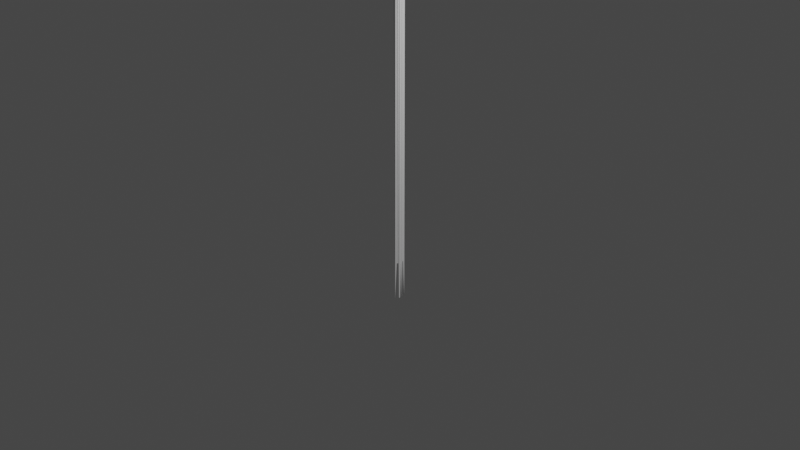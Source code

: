 # Source: tulipe_full.blend  (saved by Blender 2.81.16; exported with 4.5.12 LTS)
import bpy
from mathutils import Matrix  # noqa: F401  (used for matrix-valued properties, if any)

bpy.ops.wm.read_factory_settings(use_empty=True)
scene = bpy.context.scene
scene.name = 'Scene'

# ---- collections
col_collection = bpy.data.collections.new('Collection'); scene.collection.children.link(col_collection)

# ---- world
world_world = bpy.data.worlds.new('World'); scene.world = world_world
world_world.use_nodes = True; world_world.node_tree.nodes.clear()
_N = world_world.node_tree.nodes; _L = world_world.node_tree.links
n0 = _N.new('ShaderNodeOutputWorld'); n0.name = 'World Output'; n0.location = (300, 300)
n1 = _N.new('ShaderNodeBackground'); n1.name = 'Background'; n1.location = (10, 300)
n1.inputs[0].default_value = (0.05088, 0.05088, 0.05088, 1.0)
_L.new(n1.outputs[0], n0.inputs[0])
n0.is_active_output = True
world_world.color = (0.05088, 0.05088, 0.05088)
world_world.use_sun_shadow = False
world_world.sun_shadow_jitter_overblur = 0.0

# ---- cameras
cam_camera = bpy.data.cameras.new('Camera')
cam_camera.clip_end = 100.0
cam_camera.ortho_scale = 7.314

# ---- lights
light_light = bpy.data.lights.new('Light', 'POINT')
light_light.transmission_factor = 0.0
light_light.energy = 1000.0
light_light.shadow_soft_size = 0.1
light_light.shadow_maximum_resolution = 0.006
light_light.use_absolute_resolution = True

# ---- meshes
me_cylinder = bpy.data.meshes.new('Cylinder')
me_cylinder.from_pydata([(4.349e-08, 0.05969, -2.099), (4.349e-08, 0.05969, 2.195), (-0.00531, 0.05854, -2.099), (-0.007871, 0.06732, 2.604), (-0.01365, 0.06243, -2.509), (-0.01042, 0.05514, 2.195), (-0.01921, 0.05591, -2.509), (-0.01512, 0.04963, 2.195), (-0.01925, 0.04221, -2.099), (-0.01925, 0.04221, 2.195), (-0.02263, 0.03316, -2.099), (-0.02263, 0.03316, 2.195), (-0.02515, 0.02284, -2.099), (-0.02515, 0.02284, 2.195), (-0.0267, 0.01164, -2.099), (-0.0267, 0.01164, 2.195), (-0.02722, 2.98e-07, -2.099), (-0.0342, -0.003015, 2.604), (-0.0267, -0.01164, -2.099), (-0.0267, -0.01164, 2.195), (-0.02515, -0.02284, -2.099), (-0.03171, -0.03046, 2.604), (-0.02263, -0.03316, -2.099), (-0.02263, -0.03316, 2.195), (-0.01925, -0.0422, -2.099), (-0.02461, -0.05372, 2.604), (-0.01512, -0.04963, -2.099), (-0.01512, -0.04963, 2.195), (-0.01042, -0.05514, -2.099), (-0.01042, -0.05514, 2.195), (-0.00531, -0.05854, -2.099), (-0.00531, -0.05854, 2.195), (5.236e-08, -0.05969, -2.099), (5.236e-08, -0.05969, 2.195), (0.00531, -0.05854, -2.099), (0.00531, -0.05854, 2.195), (0.01096, -0.06785, -2.509), (0.01042, -0.05514, 2.195), (0.01512, -0.04963, -2.099), (0.01512, -0.04963, 2.195), (0.01925, -0.0422, -2.099), (0.01925, -0.0422, 2.195), (0.02263, -0.03316, -2.099), (0.0257, -0.04286, 2.604), (0.02837, -0.0297, -2.509), (0.02515, -0.02284, 2.195), (0.0302, -0.01647, -2.509), (0.03059, -0.01701, 2.604), (0.02722, 3.511e-07, -2.099), (0.02722, 3.511e-07, 2.195), (0.0302, 0.01104, -2.509), (0.03059, 0.01098, 2.605), (0.02515, 0.02284, -2.099), (0.02515, 0.02284, 2.195), (0.02263, 0.03316, -2.099), (0.0257, 0.03683, 2.605), (0.0214, 0.04715, -2.509), (0.01925, 0.04221, 2.195), (0.01512, 0.04963, -2.099), (0.01668, 0.05661, 2.604), (0.01096, 0.06243, -2.509), (0.01042, 0.05514, 2.195), (0.004932, 0.06644, -2.509), (0.00489, 0.06732, 2.604)], [], [(0, 1, 3, 2), (2, 3, 5, 4), (4, 5, 7, 6), (6, 7, 9, 8), (8, 9, 11, 10), (10, 11, 13, 12), (12, 13, 15, 14), (14, 15, 17, 16), (16, 17, 19, 18), (18, 19, 21, 20), (20, 21, 23, 22), (22, 23, 25, 24), (24, 25, 27, 26), (26, 27, 29, 28), (28, 29, 31, 30), (30, 31, 33, 32), (32, 33, 35, 34), (34, 35, 37, 36), (36, 37, 39, 38), (38, 39, 41, 40), (40, 41, 43, 42), (42, 43, 45, 44), (44, 45, 47, 46), (46, 47, 49, 48), (48, 49, 51, 50), (50, 51, 53, 52), (52, 53, 55, 54), (54, 55, 57, 56), (56, 57, 59, 58), (58, 59, 61, 60), (3, 1, 63, 61, 59, 57, 55, 53, 51, 49, 47, 45, 43, 41, 39, 37, 35, 33, 31, 29, 27, 25, 23, 21, 19, 17, 15, 13, 11, 9, 7, 5), (60, 61, 63, 62), (62, 63, 1, 0), (0, 2, 4, 6, 8, 10, 12, 14, 16, 18, 20, 22, 24, 26, 28, 30, 32, 34, 36, 38, 40, 42, 44, 46, 48, 50, 52, 54, 56, 58, 60, 62)])
_uv = me_cylinder.uv_layers.new(name='UVMap')
_uv.uv.foreach_set('vector', [1.0, 0.5, 1.0, 1.0, 0.9688, 1.0, 0.9688, 0.5, 0.9688, 0.5, 0.9688, 1.0, 0.9375, 1.0, 0.9375, 0.5, 0.9375, 0.5, 0.9375, 1.0, 0.9062, 1.0, 0.9062, 0.5, 0.9062, 0.5, 0.9062, 1.0, 0.875, 1.0, 0.875, 0.5, 0.875, 0.5, 0.875, 1.0, 0.8438, 1.0, 0.8438, 0.5, 0.8438, 0.5, 0.8438, 1.0, 0.8125, 1.0, 0.8125, 0.5, 0.8125, 0.5, 0.8125, 1.0, 0.7812, 1.0, 0.7812, 0.5, 0.7812, 0.5, 0.7812, 1.0, 0.75, 1.0, 0.75, 0.5, 0.75, 0.5, 0.75, 1.0, 0.7188, 1.0, 0.7188, 0.5, 0.7188, 0.5, 0.7188, 1.0, 0.6875, 1.0, 0.6875, 0.5, 0.6875, 0.5, 0.6875, 1.0, 0.6562, 1.0, 0.6562, 0.5, 0.6562, 0.5, 0.6562, 1.0, 0.625, 1.0, 0.625, 0.5, 0.625, 0.5, 0.625, 1.0, 0.5938, 1.0, 0.5938, 0.5, 0.5938, 0.5, 0.5938, 1.0, 0.5625, 1.0, 0.5625, 0.5, 0.5625, 0.5, 0.5625, 1.0, 0.5312, 1.0, 0.5312, 0.5, 0.5312, 0.5, 0.5312, 1.0, 0.5, 1.0, 0.5, 0.5, 0.5, 0.5, 0.5, 1.0, 0.4688, 1.0, 0.4688, 0.5, 0.4688, 0.5, 0.4688, 1.0, 0.4375, 1.0, 0.4375, 0.5, 0.4375, 0.5, 0.4375, 1.0, 0.4062, 1.0, 0.4062, 0.5, 0.4062, 0.5, 0.4062, 1.0, 0.375, 1.0, 0.375, 0.5, 0.375, 0.5, 0.375, 1.0, 0.3438, 1.0, 0.3438, 0.5, 0.3438, 0.5, 0.3438, 1.0, 0.3125, 1.0, 0.3125, 0.5, 0.3125, 0.5, 0.3125, 1.0, 0.2812, 1.0, 0.2812, 0.5, 0.2812, 0.5, 0.2812, 1.0, 0.25, 1.0, 0.25, 0.5, 0.25, 0.5, 0.25, 1.0, 0.2188, 1.0, 0.2188, 0.5, 0.2188, 0.5, 0.2188, 1.0, 0.1875, 1.0, 0.1875, 0.5, 0.1875, 0.5, 0.1875, 1.0, 0.1562, 1.0, 0.1562, 0.5, 0.1562, 0.5, 0.1562, 1.0, 0.125, 1.0, 0.125, 0.5, 0.125, 0.5, 0.125, 1.0, 0.09375, 1.0, 0.09375, 0.5, 0.09375, 0.5, 0.09375, 1.0, 0.0625, 1.0, 0.0625, 0.5, 0.2968, 0.4854, 0.25, 0.49, 0.2032, 0.4854, 0.1582, 0.4717, 0.1167, 0.4496, 0.08029, 0.4197, 0.05045, 0.3833, 0.02827, 0.3418, 0.01461, 0.2968, 0.01, 0.25, 0.01461, 0.2032, 0.02827, 0.1582, 0.05045, 0.1167, 0.08029, 0.08029, 0.1167, 0.05045, 0.1582, 0.02827, 0.2032, 0.01461, 0.25, 0.01, 0.2968, 0.01461, 0.3418, 0.02827, 0.3833, 0.05045, 0.4197, 0.08029, 0.4496, 0.1167, 0.4717, 0.1582, 0.4854, 0.2032, 0.49, 0.25, 0.4854, 0.2968, 0.4717, 0.3418, 0.4496, 0.3833, 0.4197, 0.4197, 0.3833, 0.4496, 0.3418, 0.4717, 0.0625, 0.5, 0.0625, 1.0, 0.03125, 1.0, 0.03125, 0.5, 0.03125, 0.5, 0.03125, 1.0, 0.0, 1.0, 0.0, 0.5, 0.75, 0.49, 0.7968, 0.4854, 0.8418, 0.4717, 0.8833, 0.4496, 0.9197, 0.4197, 0.9496, 0.3833, 0.9717, 0.3418, 0.9854, 0.2968, 0.99, 0.25, 0.9854, 0.2032, 0.9717, 0.1582, 0.9496, 0.1167, 0.9197, 0.08029, 0.8833, 0.05045, 0.8418, 0.02827, 0.7968, 0.01461, 0.75, 0.01, 0.7032, 0.01461, 0.6582, 0.02827, 0.6167, 0.05045, 0.5803, 0.08029, 0.5504, 0.1167, 0.5283, 0.1582, 0.5146, 0.2032, 0.51, 0.25, 0.5146, 0.2968, 0.5283, 0.3418, 0.5504, 0.3833, 0.5803, 0.4197, 0.6167, 0.4496, 0.6582, 0.4717, 0.7032, 0.4854])
me_cylinder.use_remesh_fix_poles = True
me_cylinder.use_remesh_preserve_attributes = False
me_cylinder.use_mirror_vertex_groups = False
me_cylinder.update()

# ---- objects
ob_light = bpy.data.objects.new('Light', light_light)
ob_camera = bpy.data.objects.new('Camera', cam_camera)
ob_cylinder = bpy.data.objects.new('Cylinder', me_cylinder)

# ---- transforms, parenting, visibility, modifiers, constraints
ob_light.location = (4.076, 1.005, 5.904)
ob_light.rotation_euler = (0.6503, 0.05522, 1.866)
ob_light.lock_rotations_4d = False
ob_light.empty_display_type = 'ARROWS'
ob_light.color = (0.0, 0.0, 0.0, 0.0)
ob_light.lineart.crease_threshold = 0.0
ob_camera.location = (7.359, -6.926, 4.958)
ob_camera.rotation_euler = (1.109, 0.0, 0.8149)
ob_camera.lock_rotations_4d = False
ob_camera.empty_display_type = 'ARROWS'
ob_camera.color = (0.0, 0.0, 0.0, 0.0)
ob_camera.display_type = 'WIRE'
ob_camera.lineart.crease_threshold = 0.0
ob_cylinder.location = (0.0, 0.0, 1.608)
ob_cylinder.lineart.crease_threshold = 0.0

# ---- collection membership
col_collection.objects.link(ob_light)
col_collection.objects.link(ob_camera)
col_collection.objects.link(ob_cylinder)

# ---- scene / render settings (as saved in the file)
scene.camera = ob_camera
scene.frame_start = 1; scene.frame_end = 250; scene.frame_set(1)
scene.render.engine = 'BLENDER_EEVEE_NEXT'
scene.cycles.use_denoising = False
scene.cycles.samples = 128
scene.cycles.sampling_pattern = 'TABULATED_SOBOL'
scene.cycles.use_adaptive_sampling = False
scene.cycles.use_light_tree = False
scene.view_settings.view_transform = 'Filmic'
bpy.context.view_layer.update()
